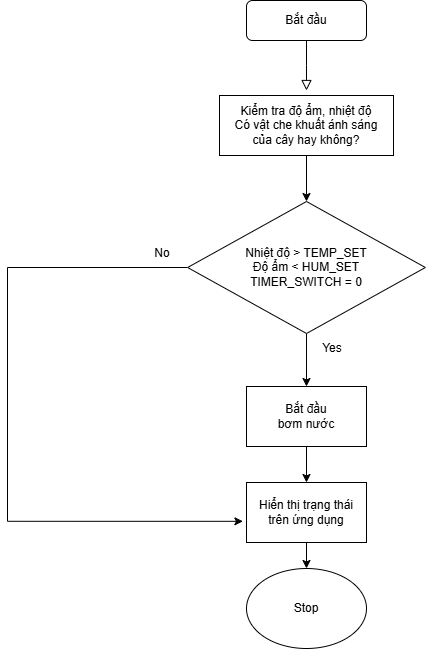

The diagram above was exported from draw.io. Its source (the exported page's mxGraphModel, read from the mxfile embedded in the PNG):
<mxGraphModel dx="1042" dy="663" grid="0" gridSize="10" guides="1" tooltips="1" connect="1" arrows="1" fold="1" page="1" pageScale="1" pageWidth="827" pageHeight="1169" math="0" shadow="0">
  <root>
    <mxCell id="WIyWlLk6GJQsqaUBKTNV-0" />
    <mxCell id="WIyWlLk6GJQsqaUBKTNV-1" parent="WIyWlLk6GJQsqaUBKTNV-0" />
    <mxCell id="WIyWlLk6GJQsqaUBKTNV-2" value="" style="rounded=0;html=1;jettySize=auto;orthogonalLoop=1;fontSize=11;endArrow=block;endFill=0;endSize=8;strokeWidth=1;shadow=0;labelBackgroundColor=none;edgeStyle=orthogonalEdgeStyle;" parent="WIyWlLk6GJQsqaUBKTNV-1" source="WIyWlLk6GJQsqaUBKTNV-3" edge="1">
      <mxGeometry relative="1" as="geometry">
        <mxPoint x="400" y="110" as="targetPoint" />
      </mxGeometry>
    </mxCell>
    <mxCell id="WIyWlLk6GJQsqaUBKTNV-3" value="Bắt đầu" style="rounded=1;whiteSpace=wrap;html=1;fontSize=12;glass=0;strokeWidth=1;shadow=0;" parent="WIyWlLk6GJQsqaUBKTNV-1" vertex="1">
      <mxGeometry x="340" y="20" width="120" height="40" as="geometry" />
    </mxCell>
    <mxCell id="MEFdMmKbUxVs8vx-v9VK-8" style="edgeStyle=orthogonalEdgeStyle;rounded=0;orthogonalLoop=1;jettySize=auto;html=1;exitX=0.5;exitY=1;exitDx=0;exitDy=0;entryX=0.5;entryY=0;entryDx=0;entryDy=0;" parent="WIyWlLk6GJQsqaUBKTNV-1" source="MEFdMmKbUxVs8vx-v9VK-3" target="MEFdMmKbUxVs8vx-v9VK-7" edge="1">
      <mxGeometry relative="1" as="geometry" />
    </mxCell>
    <mxCell id="MEFdMmKbUxVs8vx-v9VK-18" style="edgeStyle=orthogonalEdgeStyle;rounded=0;orthogonalLoop=1;jettySize=auto;html=1;exitX=0;exitY=0.5;exitDx=0;exitDy=0;entryX=-0.03;entryY=0.647;entryDx=0;entryDy=0;entryPerimeter=0;" parent="WIyWlLk6GJQsqaUBKTNV-1" source="MEFdMmKbUxVs8vx-v9VK-3" target="MEFdMmKbUxVs8vx-v9VK-13" edge="1">
      <mxGeometry relative="1" as="geometry">
        <mxPoint x="100" y="490" as="targetPoint" />
        <Array as="points">
          <mxPoint x="101" y="287" />
          <mxPoint x="101" y="541" />
        </Array>
      </mxGeometry>
    </mxCell>
    <mxCell id="MEFdMmKbUxVs8vx-v9VK-3" value="&lt;div&gt;Nhiệt độ &amp;gt;&amp;nbsp;TEMP_SET&lt;/div&gt;&lt;div&gt;Độ ẩm &amp;lt;&amp;nbsp;HUM_SET&lt;br&gt;TIMER_SWITCH = 0&lt;/div&gt;" style="rhombus;whiteSpace=wrap;html=1;" parent="WIyWlLk6GJQsqaUBKTNV-1" vertex="1">
      <mxGeometry x="281.13" y="221" width="237.75" height="132" as="geometry" />
    </mxCell>
    <mxCell id="MEFdMmKbUxVs8vx-v9VK-14" style="edgeStyle=orthogonalEdgeStyle;rounded=0;orthogonalLoop=1;jettySize=auto;html=1;exitX=0.5;exitY=1;exitDx=0;exitDy=0;entryX=0.5;entryY=0;entryDx=0;entryDy=0;" parent="WIyWlLk6GJQsqaUBKTNV-1" source="MEFdMmKbUxVs8vx-v9VK-7" target="MEFdMmKbUxVs8vx-v9VK-13" edge="1">
      <mxGeometry relative="1" as="geometry" />
    </mxCell>
    <mxCell id="MEFdMmKbUxVs8vx-v9VK-7" value="Bắt đầu&lt;div&gt;bơm nước&lt;/div&gt;" style="rounded=0;whiteSpace=wrap;html=1;" parent="WIyWlLk6GJQsqaUBKTNV-1" vertex="1">
      <mxGeometry x="340" y="406" width="120" height="60" as="geometry" />
    </mxCell>
    <mxCell id="MEFdMmKbUxVs8vx-v9VK-12" value="Stop" style="ellipse;whiteSpace=wrap;html=1;" parent="WIyWlLk6GJQsqaUBKTNV-1" vertex="1">
      <mxGeometry x="340" y="588" width="120" height="80" as="geometry" />
    </mxCell>
    <mxCell id="MEFdMmKbUxVs8vx-v9VK-15" style="edgeStyle=orthogonalEdgeStyle;rounded=0;orthogonalLoop=1;jettySize=auto;html=1;exitX=0.5;exitY=1;exitDx=0;exitDy=0;entryX=0.5;entryY=0;entryDx=0;entryDy=0;" parent="WIyWlLk6GJQsqaUBKTNV-1" source="MEFdMmKbUxVs8vx-v9VK-13" target="MEFdMmKbUxVs8vx-v9VK-12" edge="1">
      <mxGeometry relative="1" as="geometry" />
    </mxCell>
    <mxCell id="MEFdMmKbUxVs8vx-v9VK-13" value="Hiển thị trạng thái&lt;div&gt;trên ứng dụng&lt;/div&gt;" style="rounded=0;whiteSpace=wrap;html=1;" parent="WIyWlLk6GJQsqaUBKTNV-1" vertex="1">
      <mxGeometry x="340" y="502" width="120" height="60" as="geometry" />
    </mxCell>
    <mxCell id="MEFdMmKbUxVs8vx-v9VK-19" value="No" style="text;html=1;align=center;verticalAlign=middle;whiteSpace=wrap;rounded=0;" parent="WIyWlLk6GJQsqaUBKTNV-1" vertex="1">
      <mxGeometry x="226" y="258" width="60" height="30" as="geometry" />
    </mxCell>
    <mxCell id="MEFdMmKbUxVs8vx-v9VK-20" value="Yes" style="text;html=1;align=center;verticalAlign=middle;whiteSpace=wrap;rounded=0;" parent="WIyWlLk6GJQsqaUBKTNV-1" vertex="1">
      <mxGeometry x="396" y="353" width="60" height="30" as="geometry" />
    </mxCell>
    <mxCell id="MEFdMmKbUxVs8vx-v9VK-22" style="edgeStyle=orthogonalEdgeStyle;rounded=0;orthogonalLoop=1;jettySize=auto;html=1;exitX=0.5;exitY=1;exitDx=0;exitDy=0;entryX=0.5;entryY=0;entryDx=0;entryDy=0;" parent="WIyWlLk6GJQsqaUBKTNV-1" source="MEFdMmKbUxVs8vx-v9VK-21" target="MEFdMmKbUxVs8vx-v9VK-3" edge="1">
      <mxGeometry relative="1" as="geometry" />
    </mxCell>
    <mxCell id="MEFdMmKbUxVs8vx-v9VK-21" value="Kiểm tra&amp;nbsp;&lt;span style=&quot;background-color: initial;&quot;&gt;độ ẩm, nhiệt độ&lt;/span&gt;&lt;div&gt;Có vật che khuất ánh sáng&lt;/div&gt;&lt;div&gt;của cây hay không?&lt;/div&gt;" style="rounded=0;whiteSpace=wrap;html=1;" parent="WIyWlLk6GJQsqaUBKTNV-1" vertex="1">
      <mxGeometry x="313" y="115" width="174" height="60" as="geometry" />
    </mxCell>
  </root>
</mxGraphModel>